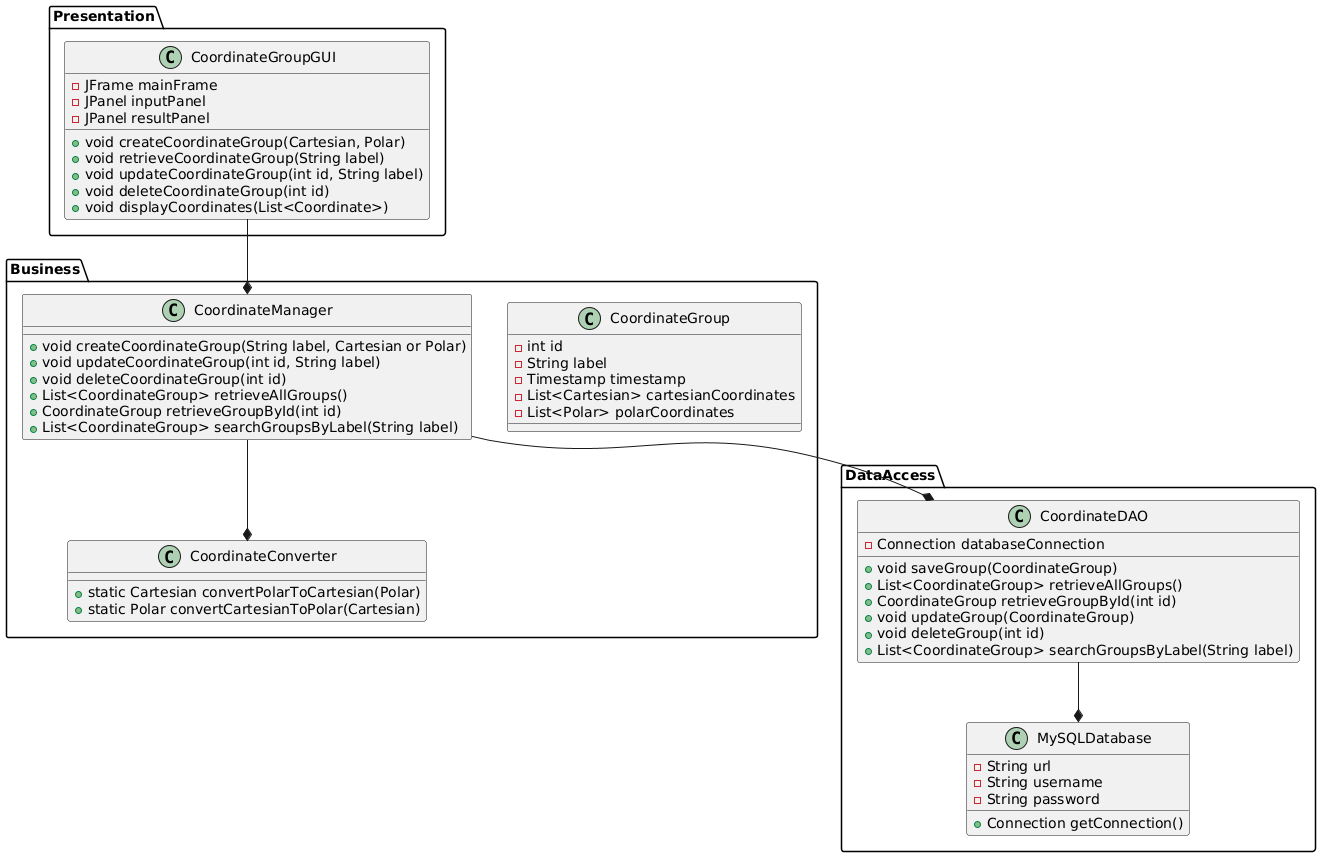

The diagram above was rendered by PlantUML. Its source (embedded in the PNG):
@startuml DCCApplicationClassDiagram

' Presentation Layer (GUI)
package "Presentation" {
    class CoordinateGroupGUI {
        - JFrame mainFrame
        - JPanel inputPanel
        - JPanel resultPanel
        
        + void createCoordinateGroup(Cartesian, Polar)
        + void retrieveCoordinateGroup(String label)
        + void updateCoordinateGroup(int id, String label)
        + void deleteCoordinateGroup(int id)
        + void displayCoordinates(List<Coordinate>)
    }
}

' Business Logic Layer
package "Business" {
    class CoordinateGroup {
        - int id
        - String label
        - Timestamp timestamp
        - List<Cartesian> cartesianCoordinates
        - List<Polar> polarCoordinates
    }

    class CoordinateConverter {
        + static Cartesian convertPolarToCartesian(Polar)
        + static Polar convertCartesianToPolar(Cartesian)
    }

    class CoordinateManager {
        + void createCoordinateGroup(String label, Cartesian or Polar)
        + void updateCoordinateGroup(int id, String label)
        + void deleteCoordinateGroup(int id)
        + List<CoordinateGroup> retrieveAllGroups()
        + CoordinateGroup retrieveGroupById(int id)
        + List<CoordinateGroup> searchGroupsByLabel(String label)
    }
}

' Data Access Layer
package "DataAccess" {
    class CoordinateDAO {
        - Connection databaseConnection
        
        + void saveGroup(CoordinateGroup)
        + List<CoordinateGroup> retrieveAllGroups()
        + CoordinateGroup retrieveGroupById(int id)
        + void updateGroup(CoordinateGroup)
        + void deleteGroup(int id)
        + List<CoordinateGroup> searchGroupsByLabel(String label)
    }
    
    class MySQLDatabase {
        - String url
        - String username
        - String password
        
        + Connection getConnection()
    }
}

' Relationships and Associations
CoordinateGroupGUI --* CoordinateManager
CoordinateManager --* CoordinateConverter
CoordinateManager --* CoordinateDAO

CoordinateDAO --* MySQLDatabase

@enduml